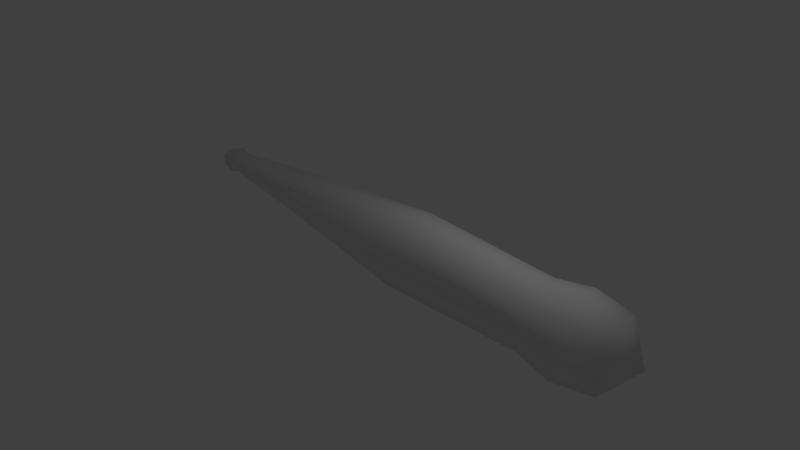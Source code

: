 # Source: bone.blend  (saved by Blender 2.79.0; exported with 4.5.12 LTS)
import bpy
from mathutils import Matrix  # noqa: F401  (used for matrix-valued properties, if any)

bpy.ops.wm.read_factory_settings(use_empty=True)
scene = bpy.context.scene
scene.name = 'Scene'

# ---- collections
col_collection_1 = bpy.data.collections.new('Collection 1'); scene.collection.children.link(col_collection_1)

# ---- world
world_world = bpy.data.worlds.new('World'); scene.world = world_world
world_world.color = (0.05088, 0.05088, 0.05088)
world_world.use_sun_shadow = False
world_world.sun_shadow_jitter_overblur = 0.0
world_world.cycles.sampling_method = 'MANUAL'

# ---- cameras
cam_camera = bpy.data.cameras.new('Camera')
cam_camera.clip_end = 100.0
cam_camera.lens = 14.66
cam_camera.sensor_width = 32.0
cam_camera.sensor_height = 18.0
cam_camera.ortho_scale = 7.314
cam_camera.dof.focus_distance = 0.0
cam_camera.dof.aperture_fstop = 128.0

# ---- lights
light_lamp = bpy.data.lights.new('Lamp', 'POINT')
light_lamp.transmission_factor = 0.0
light_lamp.cutoff_distance = 30.0
light_lamp.energy = 100.0
light_lamp.shadow_buffer_clip_start = 1.001
light_lamp.shadow_soft_size = 0.1
light_lamp.shadow_maximum_resolution = 0.006
light_lamp.use_absolute_resolution = True

# ---- meshes
me_cube_001 = bpy.data.meshes.new('Cube.001')
me_cube_001.from_pydata([(-5.678, -0.3822, -0.7518), (-5.678, -0.7518, 0.3822), (-5.678, 0.7518, -0.3822), (-5.678, 0.3822, 0.7518), (1.0, -0.8643, -0.8643), (1.0, -0.8643, 0.8643), (1.0, 0.8643, -0.8643), (1.0, 0.8643, 0.8643), (-5.678, 0.2277, -0.6986), (-5.678, -0.2277, 0.6986), (1.0, 0.0, -1.065), (1.0, 0.0, 1.065), (-5.678, -0.7687, -0.2505), (-5.678, 0.7687, 0.2505), (1.0, 1.172, 0.0), (1.0, -1.172, 0.0), (5.745, 1.035, 0.0), (4.895, 0.8844, 0.0), (-11.03, 0.05198, -0.408), (-11.03, -0.3042, -0.439), (-11.03, -0.5299, -0.1463), (-11.03, -0.52, 0.2232), (-11.03, -0.214, 0.408), (-11.03, 0.1422, 0.439), (-11.03, 0.3679, 0.1463), (-11.03, 0.358, -0.2232), (4.895, 0.6523, -0.6523), (4.895, 0.0, -0.8038), (4.895, 0.0, 0.8038), (4.895, -0.6523, 0.6523), (4.895, -0.8844, 0.0), (4.895, -0.6523, -0.6523), (4.895, 0.6523, 0.6523), (6.569, 0.8336, 0.0), (5.745, 0.7631, -0.7631), (5.745, 0.0, -0.9402), (5.745, 0.0, 0.9402), (5.745, -0.7631, 0.7631), (5.745, -1.035, 0.0), (5.745, -0.7631, -0.7631), (5.745, 0.7631, 0.7631), (7.056, 0.0, 0.0), (6.569, 0.6149, -0.6149), (6.569, 0.0, -0.7576), (6.569, 0.0, 0.7576), (6.569, -0.6149, 0.6149), (6.569, -0.8336, 0.0), (6.569, -0.6149, -0.6149), (6.569, 0.6149, 0.6149), (-12.38, 0.08559, -0.2388), (-11.64, 0.4385, -0.427), (-11.23, 0.4554, -0.3608), (-11.36, 0.575, 0.08383), (-11.74, 0.5608, -0.01779), (-11.88, 0.3901, 0.3616), (-11.52, 0.3756, 0.5063), (-11.61, -0.103, 0.5466), (-11.96, -0.02742, 0.4112), (-11.98, -0.4337, 0.2777), (-11.59, -0.5639, 0.3622), (-11.43, -0.6535, -0.1195), (-11.87, -0.556, -0.1315), (-11.73, -0.3853, -0.5108), (-11.3, -0.4189, -0.5185), (-11.24, 0.03428, -0.5315), (-11.65, 0.03223, -0.5604)], [], [(12, 1, 21, 20), (13, 3, 7, 14), (5, 15, 30, 29), (15, 5, 1, 12), (8, 10, 4, 0), (11, 9, 1, 5), (7, 3, 9, 11), (2, 6, 10, 8), (4, 10, 27, 31), (2, 8, 18, 25), (13, 2, 25, 24), (10, 6, 26, 27), (4, 15, 12, 0), (15, 4, 31, 30), (2, 13, 14, 6), (0, 12, 20, 19), (65, 62, 49), (57, 54, 49), (50, 65, 49), (54, 53, 49), (3, 13, 24, 23), (1, 9, 22, 21), (9, 3, 23, 22), (8, 0, 19, 18), (29, 30, 38, 37), (27, 26, 34, 35), (30, 31, 39, 38), (32, 28, 36, 40), (11, 5, 29, 28), (6, 14, 17, 26), (7, 11, 28, 32), (14, 7, 32, 17), (38, 39, 47, 46), (40, 36, 44, 48), (16, 40, 48, 33), (34, 16, 33, 42), (31, 27, 35, 39), (28, 29, 37, 36), (26, 17, 16, 34), (17, 32, 40, 16), (33, 48, 41), (42, 33, 41), (44, 45, 41), (47, 43, 41), (35, 34, 42, 43), (37, 38, 46, 45), (39, 35, 43, 47), (36, 37, 45, 44), (58, 57, 49), (62, 61, 49), (20, 21, 59, 60), (23, 24, 52, 55), (48, 44, 41), (46, 47, 41), (43, 42, 41), (45, 46, 41), (21, 22, 56, 59), (53, 50, 49), (61, 58, 49), (18, 19, 63, 64), (19, 20, 60, 63), (25, 18, 64, 51), (22, 23, 55, 56), (55, 52, 53, 54), (63, 60, 61, 62), (59, 56, 57, 58), (51, 64, 65, 50), (52, 51, 50, 53), (56, 55, 54, 57), (60, 59, 58, 61), (64, 63, 62, 65), (24, 25, 51, 52)])
me_cube_001.polygons.foreach_set('use_smooth', [True] * 72)
_uv = me_cube_001.uv_layers.new(name='UVMap')
_uv.uv.foreach_set('vector', [0.6612, 0.3747, 0.6612, 0.6911, -2.013, 0.6116, -2.013, 0.4268, 0.6612, 0.6253, 0.6612, 0.8759, 4.0, 0.9321, 4.0, 0.5, 0.0, 0.9321, 0.0, 0.5, 1.947, 0.5, 1.947, 0.8262, 0.0, 0.5, 0.0, 0.9321, -3.339, 0.6911, -3.339, 0.3747, 0.6612, 0.6138, 4.0, 0.5, 4.0, 0.06787, 0.6612, 0.3089, 0.0, 0.5, -3.339, 0.3862, -3.339, 0.1241, 0.0, 0.06787, 0.0, 0.9321, -3.339, 0.6911, -3.339, 0.3862, 0.0, 0.5, 0.6612, 0.8759, 4.0, 0.9321, 4.0, 0.5, 0.6612, 0.6138, 0.0, 0.06787, 0.0, 0.5, 1.947, 0.5, 1.947, 0.1738, 0.6612, 0.8759, 0.6612, 0.6138, -2.013, 0.526, -2.013, 0.679, 0.6612, 0.6253, 0.6612, 0.3089, -2.013, 0.3884, -2.013, 0.5732, 0.0, 0.5, 0.0, 0.9321, 1.947, 0.8262, 1.947, 0.5, 0.0, 0.06787, 0.0, 0.5, -3.339, 0.3747, -3.339, 0.1241, 0.0, 0.5, 0.0, 0.06787, 1.947, 0.1738, 1.947, 0.5, 0.6612, 0.3089, 0.6612, 0.6253, 4.0, 0.5, 4.0, 0.06787, 0.6612, 0.1241, 0.6612, 0.3747, -2.013, 0.4268, -2.013, 0.2805, 0.6726, 0.5161, 0.6344, 0.3074, 0.3083, 0.5428, 0.4863, 0.7056, 0.695, 0.6808, 0.5428, 0.3806, 0.6824, 0.7192, 0.6726, 0.5161, 0.3083, 0.5428, 0.5603, 0.6808, 0.6299, 0.4911, 0.3083, 0.3806, 0.6612, 0.8759, 0.6612, 0.6253, -2.013, 0.5732, -2.013, 0.7195, 0.6612, 0.1241, 0.6612, 0.3862, -2.013, 0.393, -2.013, 0.24, 0.6612, 0.3862, 0.6612, 0.6911, -2.013, 0.5711, -2.013, 0.393, 0.6612, 0.6138, 0.6612, 0.3089, -2.013, 0.3479, -2.013, 0.526, 0.9473, 0.8262, 0.9473, 0.5, 1.372, 0.5, 1.372, 0.8815, 0.9473, 0.5, 0.9473, 0.8262, 1.372, 0.8815, 1.372, 0.5, 0.9473, 0.5, 0.9473, 0.1738, 1.372, 0.1185, 1.372, 0.5, 0.9473, 0.8262, 0.9473, 0.5, 1.372, 0.5, 1.372, 0.8815, 0.0, 0.5, 0.0, 0.06787, 1.947, 0.1738, 1.947, 0.5, 0.0, 0.06787, 0.0, 0.5, 1.947, 0.5, 1.947, 0.1738, 0.0, 0.9321, 0.0, 0.5, 1.947, 0.5, 1.947, 0.8262, 0.0, 0.5, 0.0, 0.9321, 1.947, 0.8262, 1.947, 0.5, 0.3723, 0.5, 0.3723, 0.1185, 0.7844, 0.1926, 0.7844, 0.5, 0.3723, 0.8815, 0.3723, 0.5, 0.7844, 0.5, 0.7844, 0.8074, 0.3723, 0.5, 0.3723, 0.8815, 0.7844, 0.8074, 0.7844, 0.5, 0.3723, 0.1185, 0.3723, 0.5, 0.7844, 0.5, 0.7844, 0.1926, 0.9473, 0.1738, 0.9473, 0.5, 1.372, 0.5, 1.372, 0.1185, 0.9473, 0.5, 0.9473, 0.1738, 1.372, 0.1185, 1.372, 0.5, 0.9473, 0.1738, 0.9473, 0.5, 1.372, 0.5, 1.372, 0.1185, 0.9473, 0.5, 0.9473, 0.8262, 1.372, 0.8815, 1.372, 0.5, 0.9168, 0.5, 0.8074, 0.8074, 0.5, 0.5, 0.8074, 0.1926, 0.9168, 0.5, 0.5, 0.5, 0.5, 0.8788, 0.1926, 0.8074, 0.5, 0.5, 0.1926, 0.1926, 0.5, 0.1212, 0.5, 0.5, 0.3723, 0.5, 0.3723, 0.8815, 0.7844, 0.8074, 0.7844, 0.5, 0.3723, 0.8815, 0.3723, 0.5, 0.7844, 0.5, 0.7844, 0.8074, 0.3723, 0.1185, 0.3723, 0.5, 0.7844, 0.5, 0.7844, 0.1926, 0.3723, 0.5, 0.3723, 0.1185, 0.7844, 0.1926, 0.7844, 0.5, 0.2832, 0.6389, 0.4863, 0.7056, 0.5428, 0.3806, 0.3074, 0.2446, 0.222, 0.4343, 0.5428, 0.3806, 0.9872, 0.4268, 0.9872, 0.6116, 0.7049, 0.6811, 0.7849, 0.4402, 0.9872, 0.7195, 0.9872, 0.5732, 0.8221, 0.5419, 0.7418, 0.7532, 0.8074, 0.8074, 0.5, 0.8788, 0.5, 0.5, 0.08321, 0.5, 0.1926, 0.1926, 0.5, 0.5, 0.5, 0.1212, 0.8074, 0.1926, 0.5, 0.5, 0.1926, 0.8074, 0.08321, 0.5, 0.5, 0.5, 0.9872, 0.24, 0.9872, 0.393, 0.6965, 0.4485, 0.7049, 0.2181, 0.6299, 0.4911, 0.6824, 0.2865, 0.3083, 0.3806, 0.222, 0.4343, 0.2832, 0.6389, 0.5428, 0.3806, 0.9872, 0.526, 0.9872, 0.3479, 0.8514, 0.2905, 0.8824, 0.5171, 0.9872, 0.2805, 0.9872, 0.4268, 0.7849, 0.4402, 0.8514, 0.2408, 0.9872, 0.679, 0.9872, 0.526, 0.8824, 0.5171, 0.8828, 0.7277, 0.9872, 0.393, 0.9872, 0.5711, 0.7418, 0.6878, 0.6965, 0.4485, 0.7418, 0.7532, 0.8221, 0.5419, 0.6299, 0.4911, 0.5603, 0.6808, 0.8514, 0.2408, 0.7849, 0.4402, 0.5648, 0.4343, 0.6344, 0.2446, 0.7049, 0.2181, 0.6965, 0.4485, 0.5221, 0.4863, 0.5123, 0.2832, 0.8828, 0.7277, 0.8824, 0.5171, 0.6726, 0.5161, 0.6824, 0.7192, 0.8221, 0.5419, 0.8828, 0.3196, 0.6824, 0.2865, 0.6299, 0.4911, 0.6965, 0.4485, 0.7418, 0.6878, 0.5603, 0.695, 0.5221, 0.4863, 0.7849, 0.4402, 0.7049, 0.6811, 0.5123, 0.6389, 0.5648, 0.4343, 0.8824, 0.5171, 0.8514, 0.2905, 0.6344, 0.3074, 0.6726, 0.5161, 0.9872, 0.5732, 0.9872, 0.3884, 0.8828, 0.3196, 0.8221, 0.5419])
me_cube_001.use_remesh_preserve_volume = False
me_cube_001.use_remesh_preserve_attributes = False
me_cube_001.use_mirror_vertex_groups = False
me_cube_001.update()

# ---- objects
ob_cube = bpy.data.objects.new('Cube', me_cube_001)
ob_lamp = bpy.data.objects.new('Lamp', light_lamp)
ob_camera = bpy.data.objects.new('Camera', cam_camera)

# ---- transforms, parenting, visibility, modifiers, constraints
ob_cube.location = (0.0, 0.0, 0.0)
ob_cube.lineart.crease_threshold = 0.0
ob_lamp.location = (4.076, 1.005, 5.904)
ob_lamp.rotation_euler = (0.6503, 0.05522, 1.866)
ob_lamp.lock_rotations_4d = False
ob_lamp.empty_display_type = 'ARROWS'
ob_lamp.color = (0.0, 0.0, 0.0, 0.0)
ob_lamp.lineart.crease_threshold = 0.0
ob_camera.location = (7.481, -6.508, 5.344)
ob_camera.rotation_euler = (1.109, 0.0, 0.8149)
ob_camera.lock_rotations_4d = False
ob_camera.empty_display_type = 'ARROWS'
ob_camera.color = (0.0, 0.0, 0.0, 0.0)
ob_camera.display_type = 'WIRE'
ob_camera.lineart.crease_threshold = 0.0

# ---- collection membership
col_collection_1.objects.link(ob_cube)
col_collection_1.objects.link(ob_lamp)
col_collection_1.objects.link(ob_camera)

# ---- scene / render settings (as saved in the file)
scene.camera = ob_camera
scene.frame_start = 1; scene.frame_end = 250; scene.frame_set(1)
scene.render.engine = 'BLENDER_EEVEE_NEXT'
scene.render.resolution_percentage = 50
scene.render.dither_intensity = 0.0
scene.cycles.use_denoising = False
scene.cycles.samples = 128
scene.cycles.sampling_pattern = 'TABULATED_SOBOL'
scene.cycles.use_adaptive_sampling = False
scene.cycles.use_light_tree = False
scene.cycles.blur_glossy = 0.0
scene.cycles.sample_clamp_indirect = 0.0
scene.view_settings.view_transform = 'Standard'
bpy.context.view_layer.update()
